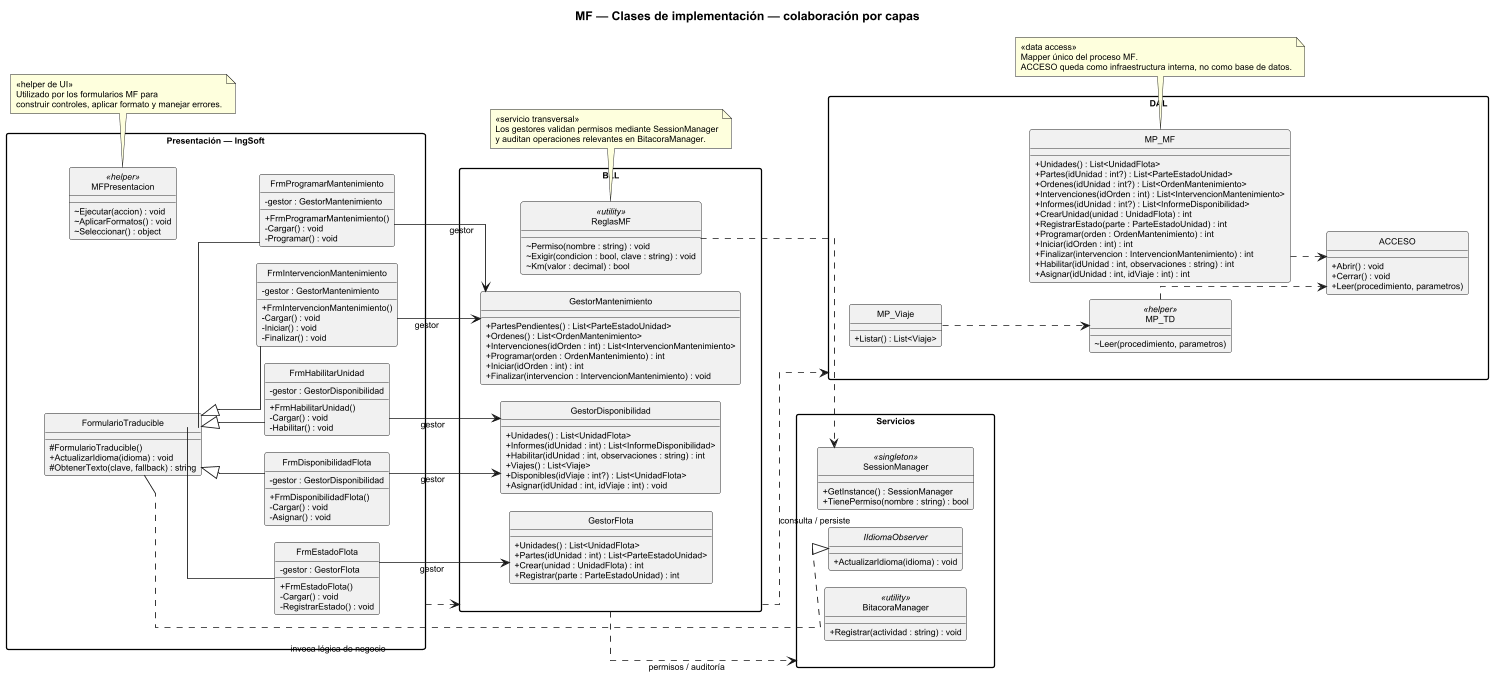

The diagram above was rendered by PlantUML. Its source (embedded in the PNG):
@startuml
scale max 1500 width
title MF — Clases de implementación — colaboración por capas
skinparam backgroundColor white
skinparam shadowing false
skinparam defaultFontName Arial
skinparam defaultFontSize 10
skinparam classAttributeIconSize 0
skinparam linetype ortho
skinparam groupInheritance 2
skinparam packageStyle rectangle
skinparam nodesep 20
skinparam ranksep 25
hide circle

left to right direction

package "Presentación — IngSoft" as P_MF {
  class FormularioTraducible {
    # FormularioTraducible()
    + ActualizarIdioma(idioma) : void
    # ObtenerTexto(clave, fallback) : string
  }

  class MFPresentacion <<helper>> {
    ~ Ejecutar(accion) : void
    ~ AplicarFormatos() : void
    ~ Seleccionar() : object
  }

  together {
    class FrmEstadoFlota {
      - gestor : GestorFlota
      + FrmEstadoFlota()
      - Cargar() : void
      - RegistrarEstado() : void
    }
    class FrmProgramarMantenimiento {
      - gestor : GestorMantenimiento
      + FrmProgramarMantenimiento()
      - Cargar() : void
      - Programar() : void
    }
    class FrmIntervencionMantenimiento {
      - gestor : GestorMantenimiento
      + FrmIntervencionMantenimiento()
      - Cargar() : void
      - Iniciar() : void
      - Finalizar() : void
    }
    class FrmHabilitarUnidad {
      - gestor : GestorDisponibilidad
      + FrmHabilitarUnidad()
      - Cargar() : void
      - Habilitar() : void
    }
    class FrmDisponibilidadFlota {
      - gestor : GestorDisponibilidad
      + FrmDisponibilidadFlota()
      - Cargar() : void
      - Asignar() : void
    }
  }
}

package "BLL" as B_MF {
  class GestorFlota {
    + Unidades() : List<UnidadFlota>
    + Partes(idUnidad : int) : List<ParteEstadoUnidad>
    + Crear(unidad : UnidadFlota) : int
    + Registrar(parte : ParteEstadoUnidad) : int
  }
  class GestorMantenimiento {
    + PartesPendientes() : List<ParteEstadoUnidad>
    + Ordenes() : List<OrdenMantenimiento>
    + Intervenciones(idOrden : int) : List<IntervencionMantenimiento>
    + Programar(orden : OrdenMantenimiento) : int
    + Iniciar(idOrden : int) : int
    + Finalizar(intervencion : IntervencionMantenimiento) : void
  }
  class GestorDisponibilidad {
    + Unidades() : List<UnidadFlota>
    + Informes(idUnidad : int) : List<InformeDisponibilidad>
    + Habilitar(idUnidad : int, observaciones : string) : int
    + Viajes() : List<Viaje>
    + Disponibles(idViaje : int?) : List<UnidadFlota>
    + Asignar(idUnidad : int, idViaje : int) : void
  }
  class ReglasMF <<utility>> {
    ~ Permiso(nombre : string) : void
    ~ Exigir(condicion : bool, clave : string) : void
    ~ Km(valor : decimal) : bool
  }
}

package "DAL" as D_MF {
  class MP_MF {
    + Unidades() : List<UnidadFlota>
    + Partes(idUnidad : int?) : List<ParteEstadoUnidad>
    + Ordenes(idUnidad : int?) : List<OrdenMantenimiento>
    + Intervenciones(idOrden : int) : List<IntervencionMantenimiento>
    + Informes(idUnidad : int?) : List<InformeDisponibilidad>
    + CrearUnidad(unidad : UnidadFlota) : int
    + RegistrarEstado(parte : ParteEstadoUnidad) : int
    + Programar(orden : OrdenMantenimiento) : int
    + Iniciar(idOrden : int) : int
    + Finalizar(intervencion : IntervencionMantenimiento) : int
    + Habilitar(idUnidad : int, observaciones : string) : int
    + Asignar(idUnidad : int, idViaje : int) : int
  }
  class MP_Viaje {
    + Listar() : List<Viaje>
  }
  class MP_TD <<helper>> {
    ~ Leer(procedimiento, parametros)
  }
  class ACCESO {
    + Abrir() : void
    + Cerrar() : void
    + Leer(procedimiento, parametros)
  }
}

package "Servicios" as S_MF {
  interface IIdiomaObserver {
    + ActualizarIdioma(idioma) : void
  }
  class SessionManager <<singleton>> {
    + GetInstance() : SessionManager
    + TienePermiso(nombre : string) : bool
  }
  class BitacoraManager <<utility>> {
    + Registrar(actividad : string) : void
  }
}

IIdiomaObserver <|.. FormularioTraducible
FormularioTraducible <|-- FrmEstadoFlota
FormularioTraducible <|-- FrmProgramarMantenimiento
FormularioTraducible <|-- FrmIntervencionMantenimiento
FormularioTraducible <|-- FrmHabilitarUnidad
FormularioTraducible <|-- FrmDisponibilidadFlota

FrmEstadoFlota --> GestorFlota : gestor
FrmProgramarMantenimiento --> GestorMantenimiento : gestor
FrmIntervencionMantenimiento --> GestorMantenimiento : gestor
FrmHabilitarUnidad --> GestorDisponibilidad : gestor
FrmDisponibilidadFlota --> GestorDisponibilidad : gestor




P_MF ..> B_MF : invoca lógica de negocio
B_MF ..> D_MF : consulta / persiste
B_MF ..> S_MF : permisos / auditoría
ReglasMF ..> SessionManager


MP_MF ..> ACCESO
MP_Viaje ..> MP_TD
MP_TD ..> ACCESO

note bottom of MP_MF
  <<data access>>
  Mapper único del proceso MF.
  ACCESO queda como infraestructura interna, no como base de datos.
end note

note bottom of MFPresentacion
  <<helper de UI>>
  Utilizado por los formularios MF para
  construir controles, aplicar formato y manejar errores.
end note

note bottom of ReglasMF
  <<servicio transversal>>
  Los gestores validan permisos mediante SessionManager
  y auditan operaciones relevantes en BitacoraManager.
end note
@enduml